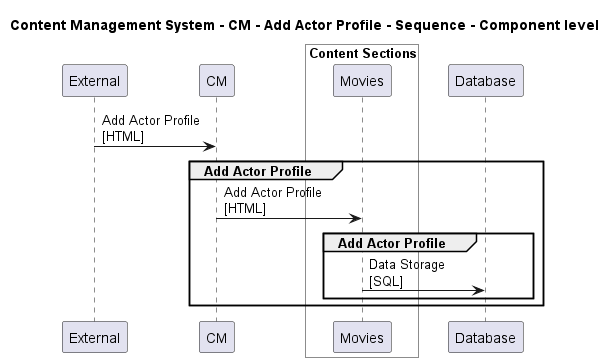

The diagram above was rendered by PlantUML. Its source (embedded in the PNG):
@startuml

title Content Management System - CM - Add Actor Profile - Sequence - Component level

participant "External" as C4InterFlow.SoftwareSystems.ExternalSystem
participant "CM" as ContentManagementSystem.SoftwareSystems.CM

box "Admin" #White
    
box "Content Sections" #White
    participant "Movies" as ContentManagementSystem.SoftwareSystems.Admin.Containers.ContentSections.Components.Movies
end box

end box

participant "Database" as ContentManagementSystem.SoftwareSystems.Database

C4InterFlow.SoftwareSystems.ExternalSystem -> ContentManagementSystem.SoftwareSystems.CM : Add Actor Profile\n[HTML]
group Add Actor Profile
ContentManagementSystem.SoftwareSystems.CM -> ContentManagementSystem.SoftwareSystems.Admin.Containers.ContentSections.Components.Movies : Add Actor Profile\n[HTML]
group Add Actor Profile
ContentManagementSystem.SoftwareSystems.Admin.Containers.ContentSections.Components.Movies -> ContentManagementSystem.SoftwareSystems.Database : Data Storage\n[SQL]
end
end


@enduml